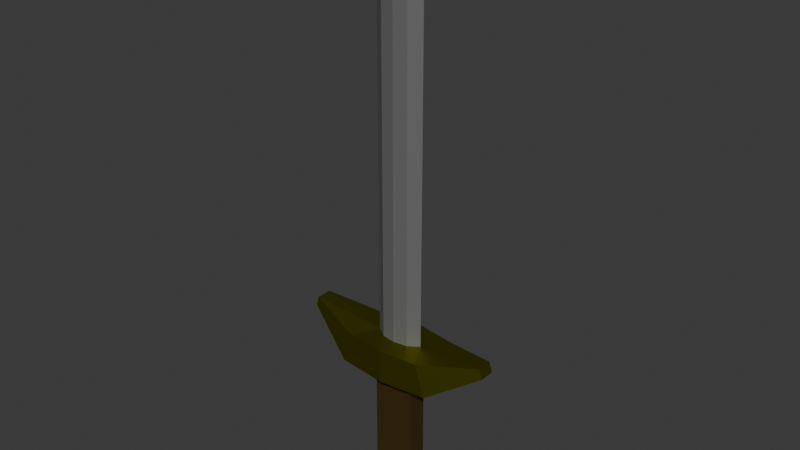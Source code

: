 # Source: Sword.blend  (saved by Blender 5.2.44; exported with 4.5.12 LTS)
import bpy
from mathutils import Matrix  # noqa: F401  (used for matrix-valued properties, if any)

bpy.ops.wm.read_factory_settings(use_empty=True)
scene = bpy.context.scene
scene.name = 'Scene'

# ---- collections
col_collection = bpy.data.collections.new('Collection'); scene.collection.children.link(col_collection)

# ---- materials (node trees are filled in below, after node groups)
mat_handle = bpy.data.materials.new('Handle')
mat_hilt = bpy.data.materials.new('Hilt')
mat_blade = bpy.data.materials.new('Blade')

# ---- material node trees
mat_handle.use_nodes = True; mat_handle.node_tree.nodes.clear()
_N = mat_handle.node_tree.nodes; _L = mat_handle.node_tree.links
n0 = _N.new('ShaderNodeBsdfPrincipled'); n0.name = 'Principled BSDF'; n0.location = (-200, 100)
n0.inputs[0].default_value = (0.04715, 0.02609, 0.003075, 1.0)
n0.inputs[10].default_value = 0.005
n1 = _N.new('ShaderNodeOutputMaterial'); n1.name = 'Material Output'; n1.location = (200, 100)
_L.new(n0.outputs[0], n1.inputs[0])
n1.is_active_output = True
mat_hilt.use_nodes = True; mat_hilt.node_tree.nodes.clear()
_N = mat_hilt.node_tree.nodes; _L = mat_hilt.node_tree.links
n0 = _N.new('ShaderNodeBsdfPrincipled'); n0.name = 'Principled BSDF'; n0.location = (-200, 100)
n0.inputs[0].default_value = (0.2199, 0.2174, 0.0, 1.0)
n0.inputs[1].default_value = 1.0
n0.inputs[10].default_value = 0.005
n1 = _N.new('ShaderNodeOutputMaterial'); n1.name = 'Material Output'; n1.location = (200, 100)
_L.new(n0.outputs[0], n1.inputs[0])
n1.is_active_output = True
mat_blade.use_nodes = True; mat_blade.node_tree.nodes.clear()
_N = mat_blade.node_tree.nodes; _L = mat_blade.node_tree.links
n0 = _N.new('ShaderNodeBsdfPrincipled'); n0.name = 'Principled BSDF'; n0.location = (-200, 100)
n0.inputs[0].default_value = (0.1456, 0.1456, 0.1456, 1.0)
n0.inputs[10].default_value = 0.005
n1 = _N.new('ShaderNodeOutputMaterial'); n1.name = 'Material Output'; n1.location = (200, 100)
_L.new(n0.outputs[0], n1.inputs[0])
n1.is_active_output = True

# ---- world
world_world = bpy.data.worlds.new('World'); scene.world = world_world
world_world.use_nodes = True; world_world.node_tree.nodes.clear()
_N = world_world.node_tree.nodes; _L = world_world.node_tree.links
n0 = _N.new('ShaderNodeOutputWorld'); n0.name = 'World Output'; n0.location = (200, 100)
n1 = _N.new('ShaderNodeBackground'); n1.name = 'Background'; n1.location = (-200, 100)
n1.inputs[0].default_value = (0.05088, 0.05088, 0.05088, 1.0)
_L.new(n1.outputs[0], n0.inputs[0])
n0.is_active_output = True
world_world.color = (0.05088, 0.05088, 0.05088)
world_world.sun_shadow_jitter_overblur = 0.0

# ---- meshes
me_sword = bpy.data.meshes.new('Sword')
me_sword.from_pydata([(-0.04745, -0.02111, 0.02137), (-0.04745, -0.02111, 0.297), (-0.04745, 0.02111, 0.02137), (-0.04745, 0.02111, 0.297), (9.586e-10, 0.02111, 0.0), (9.586e-10, 0.02111, 0.297), (9.586e-10, -0.02111, 0.0), (9.586e-10, -0.02111, 0.297), (-0.03102, -0.01638, 0.3718), (-0.03102, 0.01638, 0.3718), (9.586e-10, 0.02111, 0.3718), (9.586e-10, -0.02111, 0.3718), (-0.1081, -0.05591, 0.2984), (-0.1081, 0.05591, 0.2984), (-7.833e-10, -0.0655, 0.2961), (-7.833e-10, 0.0655, 0.2961), (-0.08538, -0.05591, 0.3698), (-0.08538, 0.05591, 0.3698), (-7.833e-10, -0.0655, 0.372), (-7.833e-10, 0.0655, 0.372), (-0.2229, -0.01719, 0.374), (-0.2229, 0.01719, 0.374), (-0.2159, -0.01719, 0.3959), (-0.2159, 0.01719, 0.3959), (-0.05504, 0.0, 0.3718), (-0.2229, 0.0, 0.374), (-0.1081, 0.0, 0.2984), (-0.2159, 0.0, 0.3959), (-0.04745, 0.0, 0.297), (-7.833e-10, 0.0, 0.3717), (-0.03102, -0.01638, 1.154), (-0.03102, 0.01638, 1.154), (9.586e-10, 0.0, 1.271), (-0.05504, 0.0, 1.154), (9.586e-10, -0.02111, 1.154), (9.586e-10, 0.02111, 1.154), (0.04745, -0.02111, 0.02137), (0.04745, -0.02111, 0.297), (0.04745, 0.02111, 0.02137), (0.04745, 0.02111, 0.297), (0.03102, -0.01638, 0.3718), (0.03102, 0.01638, 0.3718), (0.1081, -0.05591, 0.2984), (0.1081, 0.05591, 0.2984), (0.08538, -0.05591, 0.3698), (0.08538, 0.05591, 0.3698), (0.2229, -0.01719, 0.374), (0.2229, 0.01719, 0.374), (0.2159, -0.01719, 0.3959), (0.2159, 0.01719, 0.3959), (0.05504, 0.0, 0.3718), (0.2229, 0.0, 0.374), (0.1081, 0.0, 0.2984), (0.2159, 0.0, 0.3959), (0.04745, 0.0, 0.297), (0.03102, -0.01638, 1.154), (0.03102, 0.01638, 1.154), (0.05504, 0.0, 1.154)], [], [(28, 3, 2), (7, 0, 6), (10, 15, 19), (4, 0, 2), (2, 5, 4), (29, 32, 34, 11), (5, 10, 29), (3, 26, 13), (8, 18, 11), (14, 16, 12), (15, 17, 19), (26, 21, 13), (11, 14, 7), (1, 14, 12), (9, 19, 17), (3, 15, 5), (25, 23, 21), (13, 23, 17), (12, 22, 20), (23, 24, 17), (24, 31, 9), (24, 22, 16), (26, 1, 12), (11, 30, 8), (8, 33, 24), (10, 31, 35), (10, 32, 29), (2, 0, 28), (0, 1, 28), (7, 1, 0), (10, 5, 15), (4, 6, 0), (2, 3, 5), (11, 7, 29), (7, 5, 29), (3, 28, 26), (8, 16, 18), (14, 18, 16), (15, 13, 17), (11, 18, 14), (1, 7, 14), (9, 10, 19), (3, 13, 15), (27, 22, 24, 23), (13, 21, 23), (12, 16, 22), (26, 20, 25, 21), (24, 9, 17), (25, 20, 22), (26, 12, 20), (24, 33, 31), (16, 8, 24), (26, 28, 1), (31, 33, 32), (32, 33, 30), (11, 34, 30), (8, 30, 33), (10, 9, 31), (10, 35, 32), (25, 22, 27, 23), (30, 34, 32), (35, 31, 32), (54, 38, 39), (7, 6, 36), (4, 38, 36), (38, 4, 5), (39, 43, 52), (40, 11, 18), (14, 42, 44), (15, 19, 45), (52, 43, 47), (37, 42, 14), (41, 45, 19), (39, 5, 15), (51, 47, 49), (43, 45, 49), (42, 46, 48), (49, 45, 50), (50, 41, 56), (50, 44, 48), (52, 42, 37), (11, 40, 55), (40, 50, 57), (10, 35, 56), (38, 54, 36), (36, 54, 37), (7, 36, 37), (4, 36, 6), (38, 5, 39), (39, 52, 54), (40, 18, 44), (14, 44, 18), (15, 45, 43), (37, 14, 7), (41, 19, 10), (39, 15, 43), (53, 49, 50, 48), (43, 49, 47), (42, 48, 44), (52, 47, 51, 46), (50, 45, 41), (51, 48, 46), (52, 46, 42), (50, 56, 57), (44, 50, 40), (52, 37, 54), (56, 32, 57), (32, 55, 57), (11, 55, 34), (40, 57, 55), (10, 56, 41), (51, 49, 53, 48), (55, 32, 34), (35, 32, 56)])
me_sword.polygons.foreach_set('material_index', [0, 0, 1, 0, 0, 2, 1, 1, 1, 1, 1, 1, 1, 1, 1, 1, 1, 1, 1, 1, 2, 1, 1, 2, 2, 2, 2, 0, 0, 0, 1, 0, 0, 1, 1, 1, 1, 1, 1, 1, 1, 1, 1, 1, 1, 1, 1, 1, 1, 1, 2, 1, 1, 2, 2, 2, 2, 2, 2, 1, 2, 2, 0, 0, 0, 0, 1, 1, 1, 1, 1, 1, 1, 1, 1, 1, 1, 1, 2, 1, 1, 2, 2, 2, 0, 0, 0, 0, 0, 1, 1, 1, 1, 1, 1, 1, 1, 1, 1, 1, 1, 1, 1, 2, 1, 1, 2, 2, 2, 2, 2, 1, 2, 2])
_uv = me_sword.uv_layers.new(name='UVMap')
_uv.uv.foreach_set('vector', [0.625, 0.125, 0.625, 0.25, 0.375, 0.25, 0.625, 0.875, 0.375, 1.0, 0.375, 0.875, 0.0, 0.0, 0.0, 0.0, 0.0, 0.0, 0.25, 0.5, 0.125, 0.75, 0.125, 0.5, 0.375, 0.25, 0.625, 0.375, 0.375, 0.375, 0.0, 0.0, 0.0, 0.0, 0.0, 0.0, 0.0, 0.0, 0.0, 0.0, 0.0, 0.0, 0.0, 0.0, 0.625, 0.25, 0.625, 0.125, 0.625, 0.25, 0.875, 0.75, 0.75, 0.75, 0.75, 0.75, 0.625, 0.875, 0.625, 1.0, 0.625, 1.0, 0.625, 0.375, 0.625, 0.25, 0.625, 0.375, 0.625, 0.125, 0.625, 0.25, 0.625, 0.25, 0.0, 0.0, 0.0, 0.0, 0.0, 0.0, 0.625, 1.0, 0.625, 0.875, 0.625, 1.0, 0.875, 0.5, 0.75, 0.5, 0.875, 0.5, 0.625, 0.25, 0.625, 0.375, 0.625, 0.375, 0.625, 0.125, 0.625, 0.25, 0.625, 0.25, 0.625, 0.25, 0.625, 0.25, 0.625, 0.25, 0.625, 1.0, 0.625, 1.0, 0.625, 1.0, 0.875, 0.5, 0.875, 0.625, 0.875, 0.5, 0.875, 0.625, 0.875, 0.5, 0.875, 0.5, 0.875, 0.625, 0.875, 0.75, 0.875, 0.75, 0.625, 0.125, 0.625, 0.0, 0.625, 0.0, 0.75, 0.75, 0.875, 0.75, 0.875, 0.75, 0.875, 0.75, 0.875, 0.625, 0.875, 0.625, 0.75, 0.5, 0.875, 0.5, 0.75, 0.5, 0.0, 0.0, 0.0, 0.0, 0.0, 0.0, 0.375, 0.25, 0.375, 0.0, 0.625, 0.125, 0.375, 0.0, 0.625, 0.0, 0.625, 0.125, 0.625, 0.875, 0.625, 1.0, 0.375, 1.0, 0.0, 0.0, 0.0, 0.0, 0.0, 0.0, 0.25, 0.5, 0.25, 0.75, 0.125, 0.75, 0.375, 0.25, 0.625, 0.25, 0.625, 0.375, 0.0, 0.0, 0.0, 0.0, 0.0, 0.0, 0.0, 0.0, 0.0, 0.0, 0.0, 0.0, 0.625, 0.25, 0.625, 0.125, 0.625, 0.125, 0.875, 0.75, 0.875, 0.75, 0.75, 0.75, 0.625, 0.875, 0.625, 0.875, 0.625, 1.0, 0.625, 0.375, 0.625, 0.25, 0.625, 0.25, 0.0, 0.0, 0.0, 0.0, 0.0, 0.0, 0.625, 1.0, 0.625, 0.875, 0.625, 0.875, 0.875, 0.5, 0.75, 0.5, 0.75, 0.5, 0.625, 0.25, 0.625, 0.25, 0.625, 0.375, 0.875, 0.625, 0.875, 0.75, 0.875, 0.625, 0.875, 0.5, 0.625, 0.25, 0.625, 0.25, 0.625, 0.25, 0.625, 1.0, 0.625, 1.0, 0.625, 1.0, 0.625, 0.125, 0.625, 0.0, 0.625, 0.125, 0.625, 0.25, 0.875, 0.625, 0.875, 0.5, 0.875, 0.5, 0.625, 0.125, 0.625, 0.0, 0.625, 0.0, 0.625, 0.125, 0.625, 0.0, 0.625, 0.0, 0.875, 0.625, 0.875, 0.625, 0.875, 0.5, 0.875, 0.75, 0.875, 0.75, 0.875, 0.625, 0.625, 0.125, 0.625, 0.125, 0.625, 0.0, 0.875, 0.5, 0.875, 0.625, 0.75, 0.625, 0.75, 0.625, 0.875, 0.625, 0.875, 0.75, 0.75, 0.75, 0.75, 0.75, 0.875, 0.75, 0.875, 0.75, 0.875, 0.75, 0.875, 0.625, 0.75, 0.5, 0.875, 0.5, 0.875, 0.5, 0.0, 0.0, 0.0, 0.0, 0.0, 0.0, 0.625, 0.125, 0.625, 0.0, 0.625, 0.125, 0.625, 0.25, 0.875, 0.75, 0.75, 0.75, 0.75, 0.75, 0.75, 0.5, 0.875, 0.5, 0.75, 0.5, 0.625, 0.125, 0.375, 0.25, 0.625, 0.25, 0.625, 0.875, 0.375, 0.875, 0.375, 1.0, 0.25, 0.5, 0.125, 0.5, 0.125, 0.75, 0.375, 0.25, 0.375, 0.375, 0.625, 0.375, 0.625, 0.25, 0.625, 0.25, 0.625, 0.125, 0.875, 0.75, 0.75, 0.75, 0.75, 0.75, 0.625, 0.875, 0.625, 1.0, 0.625, 1.0, 0.625, 0.375, 0.625, 0.375, 0.625, 0.25, 0.625, 0.125, 0.625, 0.25, 0.625, 0.25, 0.625, 1.0, 0.625, 1.0, 0.625, 0.875, 0.875, 0.5, 0.875, 0.5, 0.75, 0.5, 0.625, 0.25, 0.625, 0.375, 0.625, 0.375, 0.625, 0.125, 0.625, 0.25, 0.625, 0.25, 0.625, 0.25, 0.625, 0.25, 0.625, 0.25, 0.625, 1.0, 0.625, 1.0, 0.625, 1.0, 0.875, 0.5, 0.875, 0.5, 0.875, 0.625, 0.875, 0.625, 0.875, 0.5, 0.875, 0.5, 0.875, 0.625, 0.875, 0.75, 0.875, 0.75, 0.625, 0.125, 0.625, 0.0, 0.625, 0.0, 0.75, 0.75, 0.875, 0.75, 0.875, 0.75, 0.875, 0.75, 0.875, 0.625, 0.875, 0.625, 0.75, 0.5, 0.75, 0.5, 0.875, 0.5, 0.375, 0.25, 0.625, 0.125, 0.375, 0.0, 0.375, 0.0, 0.625, 0.125, 0.625, 0.0, 0.625, 0.875, 0.375, 1.0, 0.625, 1.0, 0.25, 0.5, 0.125, 0.75, 0.25, 0.75, 0.375, 0.25, 0.625, 0.375, 0.625, 0.25, 0.625, 0.25, 0.625, 0.125, 0.625, 0.125, 0.875, 0.75, 0.75, 0.75, 0.875, 0.75, 0.625, 0.875, 0.625, 1.0, 0.625, 0.875, 0.625, 0.375, 0.625, 0.25, 0.625, 0.25, 0.625, 1.0, 0.625, 0.875, 0.625, 0.875, 0.875, 0.5, 0.75, 0.5, 0.75, 0.5, 0.625, 0.25, 0.625, 0.375, 0.625, 0.25, 0.875, 0.625, 0.875, 0.5, 0.875, 0.625, 0.875, 0.75, 0.625, 0.25, 0.625, 0.25, 0.625, 0.25, 0.625, 1.0, 0.625, 1.0, 0.625, 1.0, 0.625, 0.125, 0.625, 0.25, 0.625, 0.125, 0.625, 0.0, 0.875, 0.625, 0.875, 0.5, 0.875, 0.5, 0.625, 0.125, 0.625, 0.0, 0.625, 0.0, 0.625, 0.125, 0.625, 0.0, 0.625, 0.0, 0.875, 0.625, 0.875, 0.5, 0.875, 0.625, 0.875, 0.75, 0.875, 0.625, 0.875, 0.75, 0.625, 0.125, 0.625, 0.0, 0.625, 0.125, 0.875, 0.5, 0.75, 0.625, 0.875, 0.625, 0.75, 0.625, 0.875, 0.75, 0.875, 0.625, 0.75, 0.75, 0.875, 0.75, 0.75, 0.75, 0.875, 0.75, 0.875, 0.625, 0.875, 0.75, 0.75, 0.5, 0.875, 0.5, 0.875, 0.5, 0.625, 0.125, 0.625, 0.25, 0.625, 0.125, 0.625, 0.0, 0.875, 0.75, 0.75, 0.75, 0.75, 0.75, 0.75, 0.5, 0.75, 0.5, 0.875, 0.5])
me_sword.materials.append(mat_handle)
me_sword.materials.append(mat_hilt)
me_sword.materials.append(mat_blade)
me_sword.update()

# ---- objects
ob_sword = bpy.data.objects.new('Sword', me_sword)

# ---- transforms, parenting, visibility, modifiers, constraints
ob_sword.location = (0.0, 0.0, 0.0)
ob_sword.scale = (1.34, 1.34, 1.34)

# ---- collection membership
col_collection.objects.link(ob_sword)

# ---- scene / render settings (as saved in the file)
scene.frame_start = 1; scene.frame_end = 250; scene.frame_set(1)
scene.render.engine = 'BLENDER_EEVEE_NEXT'
scene.render.bake_bias = 0.0
scene.render.bake_samples = 0
scene.render.compositor_device = 'GPU'
scene.eevee.use_volume_custom_range = False
scene.eevee.fast_gi_thickness_near = 0.1
scene.eevee.fast_gi_thickness_far = 0.0
scene.eevee.ray_tracing_options.screen_trace_thickness = 0.1
bpy.context.view_layer.update()

# ---- added for rendering (the .blend has no active camera and no usable light): camera, sun
cam_auto = bpy.data.cameras.new('AutoCamera')
cam_auto.lens = 50.0
cam_auto.sensor_width = 36.0
cam_auto.clip_end = 1000.0
ob_auto_camera = bpy.data.objects.new('AutoCamera', cam_auto)
scene.collection.objects.link(ob_auto_camera)
ob_auto_camera.location = (1.6777, -2.01324, 2.1937)
ob_auto_camera.rotation_euler = (1.09748, -7.21219e-08, 0.694738)
scene.camera = ob_auto_camera
light_auto_sun = bpy.data.lights.new('AutoSun', 'SUN')
light_auto_sun.energy = 3.0
light_auto_sun.angle = 0.0523599
ob_auto_sun = bpy.data.objects.new('AutoSun', light_auto_sun)
scene.collection.objects.link(ob_auto_sun)
ob_auto_sun.rotation_euler = (0.872665, 0.174533, 0.523599)
bpy.context.view_layer.update()
